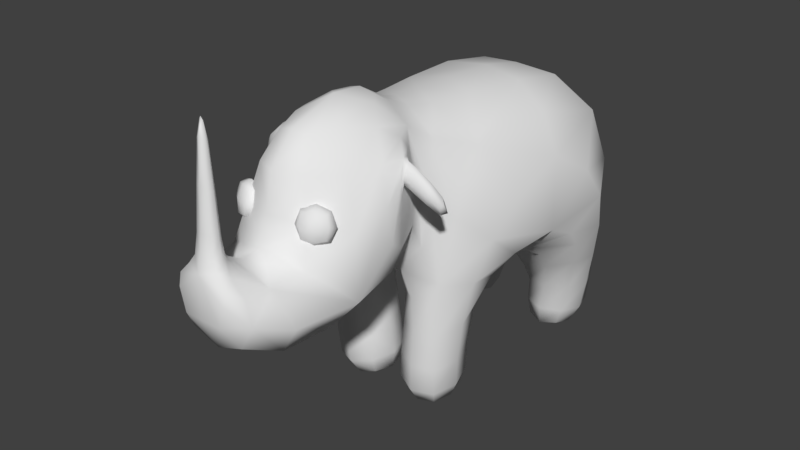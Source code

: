 # Source: cute5.blend  (saved by Blender 2.77.0; exported with 4.5.12 LTS)
import bpy
from mathutils import Matrix  # noqa: F401  (used for matrix-valued properties, if any)

bpy.ops.wm.read_factory_settings(use_empty=True)
scene = bpy.context.scene
scene.name = 'Scene'

# ---- collections
col_collection_1 = bpy.data.collections.new('Collection 1'); scene.collection.children.link(col_collection_1)

# ---- materials (node trees are filled in below, after node groups)
mat_material = bpy.data.materials.new('Material')
mat_material.alpha_threshold = 0.0
mat_material.use_transparent_shadow = False
mat_material.roughness = 0.5
mat_material.line_color = (0.0, 0.0, 0.0, 1.0)

# ---- material node trees

# ---- world
world_world = bpy.data.worlds.new('World'); scene.world = world_world
world_world.color = (0.05088, 0.05088, 0.05088)
world_world.use_sun_shadow = False
world_world.sun_shadow_jitter_overblur = 0.0
world_world.cycles.sampling_method = 'MANUAL'

# ---- meshes
me_cube = bpy.data.meshes.new('Cube')
me_cube.from_pydata([(0.4174, 0.6733, 0.4975), (0.32, -0.5972, 0.4975), (0.4789, 0.6733, 1.224), (0.1899, -0.5972, 1.306), (6.335e-09, 0.6733, 0.7062), (-2.535e-07, -0.5972, 0.5157), (-5.719e-07, -0.4638, 1.306), (0.6342, 0.1139, 0.6527), (0.4469, -0.2714, 0.6527), (0.0952, -0.5972, 0.5157), (0.1077, 0.07339, 0.3604), (0.0952, -0.2553, 0.7062), (0.32, -0.1737, -0.1004), (0.32, -0.5972, -0.1004), (0.3882, 0.6733, -0.1004), (0.3882, 0.2498, -0.1004), (0.07456, 0.6733, -0.1004), (0.006392, -0.5972, -0.1004), (0.07456, 0.2498, -0.1004), (0.006392, -0.1737, -0.1004), (-4.71e-07, -0.5972, 0.772), (0.2575, -0.5972, 0.8887), (0.4658, -1.083, 0.6231), (0.3297, -0.7728, 1.262), (-9.419e-07, -1.368, 1.262), (-6.411e-07, -1.083, 0.424), (-1.494e-07, 0.6733, 0.9047), (-7.308e-07, -1.196, 0.9967), (-9.097e-07, -1.546, 1.059), (-8.534e-07, -1.546, 0.4854), (0.2781, -1.546, 0.7828), (0.32, -0.5341, 1.301), (-6.338e-07, -0.5717, 1.377), (-7.879e-07, -0.8103, 1.535), (0.5739, 0.05437, 0.5391), (-3.258e-07, 0.03806, 1.306), (-2.318e-07, 0.3557, 1.306), (0.0508, -0.5972, 0.1963), (0.0508, -0.2918, 0.1963), (0.32, -0.5972, 0.09194), (0.32, -0.2918, 0.1963), (0.3882, 0.6733, 0.09194), (0.3882, 0.3679, 0.1963), (0.119, 0.6733, 0.1963), (0.119, 0.3679, 0.1963), (-1.244e-07, 0.03966, 0.4483), (0.2076, -0.2553, 0.5335), (-8.349e-07, -1.4, 1.033), (0.1014, -1.475, 0.9542), (-8.414e-07, -1.413, 1.035), (-8.973e-07, -1.522, 1.055), (0.08224, -1.469, 0.972), (-8.414e-07, -1.434, 1.55), (-8.973e-07, -1.487, 1.57), (0.03141, -1.454, 1.534), (0.2263, -1.011, 1.134), (0.2445, -1.046, 0.9456), (0.2749, -1.104, 1.156), (0.2931, -1.138, 0.9672), (0.05608, -1.101, 1.134), (0.07425, -1.135, 0.9456), (0.1047, -1.193, 1.156), (0.1229, -1.228, 0.9672), (0.2763, -0.7577, 1.105), (0.249, -0.7048, 1.163), (0.3297, -0.8163, 1.172), (0.3297, -0.7728, 1.262), (0.249, -0.7048, 1.163), (0.2763, -0.7577, 1.105), (0.5105, -0.7631, 1.02), (0.5105, -0.7196, 1.11), (0.4297, -0.6516, 1.011), (0.457, -0.7045, 0.9523), (0.2305, -0.952, 1.262)], [], [(2, 31, 34), (2, 0, 4, 26), (1, 21, 20, 5, 9), (31, 35, 6, 3), (45, 4, 10), (39, 37, 17, 13), (40, 12, 19, 38), (15, 18, 16, 14), (42, 44, 18, 15), (37, 38, 19, 17), (13, 17, 19, 12), (43, 41, 14, 16), (41, 42, 15, 14), (44, 43, 16, 18), (40, 39, 13, 12), (30, 48, 28), (33, 24, 73), (20, 21, 22, 25), (3, 23, 64), (22, 63, 23, 73), (36, 2, 26), (29, 30, 28), (25, 22, 30, 29), (1, 31, 3, 21), (32, 3, 6), (3, 32, 33), (1, 8, 34, 31), (0, 2, 34, 7), (31, 2, 36, 35), (8, 1, 39, 40), (9, 11, 38, 37), (8, 40, 38, 11, 46), (1, 9, 37, 39), (10, 4, 43), (0, 7, 42, 41), (4, 0, 41, 43), (7, 10, 44, 42), (11, 9, 5, 45, 46), (45, 10, 7, 34), (46, 45, 34, 8), (28, 48, 51, 50), (48, 47, 49, 51), (50, 51, 54, 53), (22, 27, 47, 48, 30), (53, 54, 52), (51, 49, 52, 54), (57, 55, 59, 61), (62, 60, 56, 58), (57, 61, 62, 58), (55, 57, 58, 56), (59, 55, 56, 60), (61, 59, 60, 62), (21, 64, 63), (63, 68, 65), (22, 21, 63), (21, 3, 64), (65, 68, 72, 69), (64, 23, 66, 67), (63, 64, 67, 68), (23, 63, 65, 66), (69, 72, 71, 70), (67, 66, 70, 71), (68, 67, 71, 72), (66, 65, 69, 70), (44, 10, 43), (3, 33, 73, 23), (27, 22, 73, 24)])
me_cube.polygons.foreach_set('use_smooth', [True] * 67)
me_cube.materials.append(mat_material)
me_cube.use_remesh_preserve_volume = False
me_cube.use_remesh_preserve_attributes = False
me_cube.use_mirror_vertex_groups = False
me_cube.update()
arm_armature = bpy.data.armatures.new('Armature')  # bones are not reproduced

# ---- objects
ob_armature = bpy.data.objects.new('Armature', arm_armature)
ob_cube = bpy.data.objects.new('Cube', me_cube)

# ---- transforms, parenting, visibility, modifiers, constraints
ob_armature.location = (0.0, 0.0, 0.0)
ob_armature.show_in_front = True
ob_armature.lineart.crease_threshold = 0.0
ob_cube.parent = ob_armature
ob_cube.location = (0.0, 0.0, 0.0)
ob_cube.lock_rotations_4d = False
ob_cube.empty_display_type = 'ARROWS'
ob_cube.lineart.crease_threshold = 0.0
_vg = ob_cube.vertex_groups.new(name='body')
for _i, _w in zip([0, 2, 3, 4, 5, 6, 7, 8, 9, 10, 11, 20, 21, 26, 31, 32, 33, 34, 35, 36, 43, 45, 46, 64], [0.0586, 0.2639, 0.1917, 0.6838, 0.1498, 0.6572, 0.03401, 0.01905, 0.03637, 0.1256, 0.0361, 0.05349, 0.01935, 0.8572, 0.778, 0.2718, 0.09934, 0.1109, 0.8277, 0.7913, 0.02661, 0.347, 0.08901, 0.01883]): _vg.add([_i], _w, 'REPLACE')
_vg = ob_cube.vertex_groups.new(name='head aux')
for _i, _w in zip([5, 9, 11, 20, 21, 22, 25, 27, 28, 29, 30, 45, 47, 48, 49, 50, 51, 52, 53, 54, 55, 56, 57, 58, 59, 60, 61, 62, 63, 73], [0.2981, 0.1002, 0.012, 0.961, 0.1451, 0.7878, 0.9948, 0.4857, 0.558, 0.8906, 0.773, 0.003277, 0.5138, 0.5833, 0.4453, 0.3327, 0.4075, 0.6798, 0.7536, 0.6479, 1.0, 1.0, 1.0, 1.0, 1.0, 1.0, 1.0, 1.0, 0.06573, 0.06069]): _vg.add([_i], _w, 'REPLACE')
_vg = ob_cube.vertex_groups.new(name='leg.L')
for _i, _w in zip([0, 2, 4, 5, 6, 7, 8, 10, 11, 14, 15, 16, 18, 26, 31, 34, 35, 36, 41, 42, 43, 44, 45, 46], [0.9399, 0.7123, 0.3229, 0.01348, 0.002834, 0.9132, 0.133, 0.8139, 0.04714, 1.001, 0.9985, 0.9978, 0.9965, 0.1397, 0.0598, 0.7073, 0.08601, 0.1813, 1.006, 0.9931, 0.961, 0.978, 0.3736, 0.129]): _vg.add([_i], _w, 'REPLACE')
_vg = ob_cube.vertex_groups.new(name='arm.L')
for _i, _w in zip([1, 5, 7, 8, 9, 10, 11, 12, 13, 17, 19, 20, 21, 22, 25, 31, 34, 37, 38, 39, 40, 45, 46], [0.9298, 0.6101, 0.03414, 0.8157, 0.8827, 0.05606, 0.8856, 0.9989, 0.9997, 0.9982, 0.9982, 0.2338, 0.2139, 0.007521, 0.05144, 0.05309, 0.171, 0.9878, 0.9878, 0.9982, 0.9917, 0.259, 0.7653]): _vg.add([_i], _w, 'REPLACE')
_vg = ob_cube.vertex_groups.new(name='ear.L')
for _i, _w in zip([65, 66, 67, 68, 69, 70, 71, 72], [0.9957, 0.9885, 0.9561, 0.9661, 0.9999, 0.9987, 0.9976, 0.9989]): _vg.add([_i], _w, 'REPLACE')
_vg = ob_cube.vertex_groups.new(name='leg.R')
_vg = ob_cube.vertex_groups.new(name='arm.R')
_vg = ob_cube.vertex_groups.new(name='ear.R')
_vg = ob_cube.vertex_groups.new(name='head')
for _i, _w in zip([1, 3, 5, 6, 9, 20, 21, 22, 23, 24, 25, 27, 28, 29, 30, 31, 32, 33, 35, 47, 48, 49, 50, 51, 52, 53, 54, 55, 56, 57, 58, 59, 60, 61, 62, 63, 64, 67, 68, 73], [0.04632, 0.5148, 0.1972, 0.1991, 0.06715, 0.6565, 0.5725, 0.9002, 0.05789, 0.8695, 0.9066, 0.981, 0.987, 0.9615, 0.9762, 0.06613, 0.4717, 0.418, 0.03856, 0.9848, 0.9853, 0.9876, 0.9886, 0.9879, 0.9872, 0.9869, 0.9873, 0.6259, 0.618, 0.6249, 0.619, 0.636, 0.6078, 0.6286, 0.6152, 0.1295, 0.1386, 0.01648, 0.0046, 0.6742]): _vg.add([_i], _w, 'REPLACE')
_m = ob_cube.modifiers.new('Mirror', 'MIRROR')
_m = ob_cube.modifiers.new('Subsurf', 'SUBSURF')
_m.uv_smooth = 'PRESERVE_CORNERS'
_m.quality = 1
_m.render_levels = 1
_m.show_only_control_edges = False
_m = ob_cube.modifiers.new('Armature', 'ARMATURE')
_m.object = ob_armature

# ---- collection membership
col_collection_1.objects.link(ob_armature)
col_collection_1.objects.link(ob_cube)

# ---- scene / render settings (as saved in the file)
scene.frame_start = 1; scene.frame_end = 25; scene.frame_set(19)
scene.render.engine = 'BLENDER_EEVEE_NEXT'
scene.render.resolution_percentage = 50
scene.render.dither_intensity = 0.0
scene.cycles.use_denoising = False
scene.cycles.samples = 128
scene.cycles.sampling_pattern = 'TABULATED_SOBOL'
scene.cycles.light_sampling_threshold = 0.0
scene.cycles.use_adaptive_sampling = False
scene.cycles.use_light_tree = False
scene.cycles.blur_glossy = 0.0
scene.cycles.sample_clamp_indirect = 0.0
scene.view_settings.view_transform = 'Standard'
bpy.context.view_layer.update()

# ---- added for rendering (the .blend has no active camera and no usable light): camera, sun
cam_auto = bpy.data.cameras.new('AutoCamera')
cam_auto.lens = 50.0
cam_auto.sensor_width = 36.0
cam_auto.clip_end = 1000.0
ob_auto_camera = bpy.data.objects.new('AutoCamera', cam_auto)
scene.collection.objects.link(ob_auto_camera)
ob_auto_camera.location = (2.68529, -3.65848, 2.87448)
ob_auto_camera.rotation_euler = (1.09748, -7.21219e-08, 0.694738)
scene.camera = ob_auto_camera
light_auto_sun = bpy.data.lights.new('AutoSun', 'SUN')
light_auto_sun.energy = 3.0
light_auto_sun.angle = 0.0523599
ob_auto_sun = bpy.data.objects.new('AutoSun', light_auto_sun)
scene.collection.objects.link(ob_auto_sun)
ob_auto_sun.rotation_euler = (0.872665, 0.174533, 0.523599)
bpy.context.view_layer.update()
